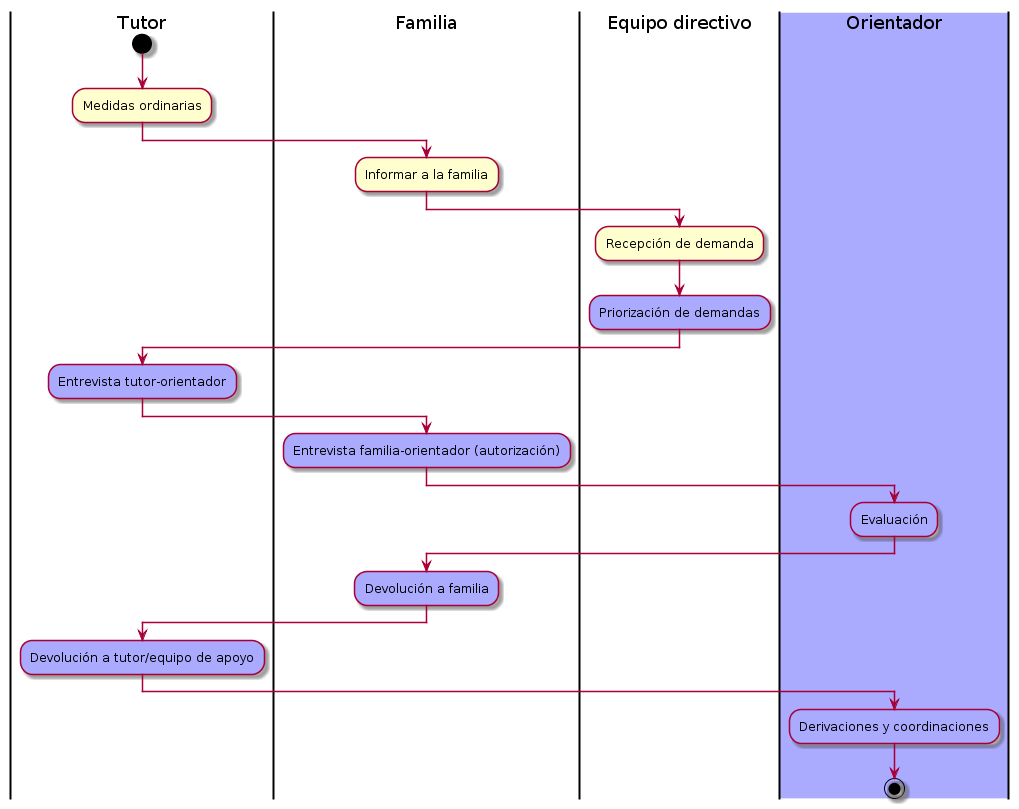

The diagram above was rendered by PlantUML. Its source (embedded in the PNG):
@startuml
|Tutor|
start
:Medidas ordinarias;
|Familia|
:Informar a la familia;
|Equipo directivo|
:Recepción de demanda;
#aaaaff:Priorización de demandas;
|Tutor|
#aaaaff:Entrevista tutor-orientador;
|Familia|
#aaaaff:Entrevista familia-orientador (autorización);
|#aaaaff|Orientador|
#aaaaff:Evaluación;
|Familia|
#aaaaff:Devolución a familia;
|Tutor|
#aaaaff:Devolución a tutor/equipo de apoyo;
|Orientador|
#aaaaff:Derivaciones y coordinaciones;
stop
@enduml